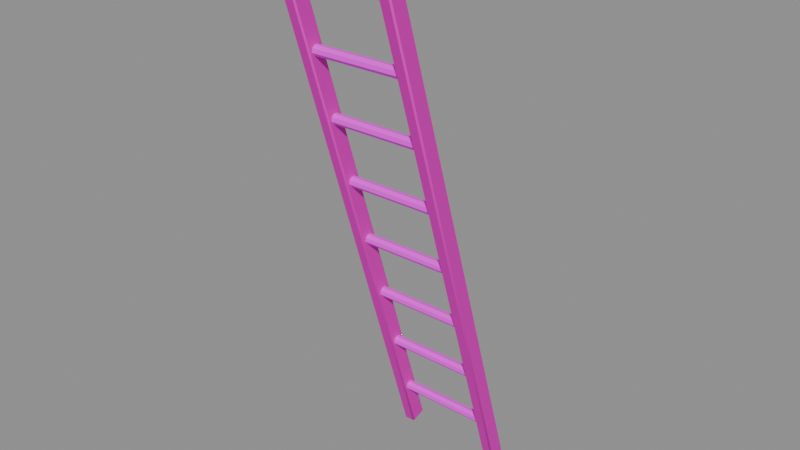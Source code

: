 # Source: wooden-ladder-v01.blend  (saved by Blender 5.2.45; exported with 4.5.12 LTS)
import bpy
from mathutils import Matrix  # noqa: F401  (used for matrix-valued properties, if any)

bpy.ops.wm.read_factory_settings(use_empty=True)
scene = bpy.context.scene
scene.name = 'Scene'

# ---- images (referenced by path relative to the original .blend; pixels are not part of the script)
import os
ASSET_DIR = os.environ.get("B2B_ASSET_DIR", "")  # directory of the original .blend (textures are referenced by path, not embedded)
HERE = os.path.dirname(os.path.abspath(__file__))  # packed textures are extracted next to this script under _unpacked/

def load_image(name, relpath, width, height, colorspace="sRGB"):
    """Load a texture the original file referenced (path relative to the .blend, or extracted next to this script)."""
    p = next((c for c in (os.path.join(HERE, relpath), os.path.join(ASSET_DIR, relpath)) if relpath and os.path.exists(c)), "")
    if p:
        img = bpy.data.images.load(p, check_existing=True)
        img.name = name
    else:  # same state as the original file: an image datablock whose file is absent (Cycles renders it pink)
        img = bpy.data.images.new(name, width, height)
        img.source = "FILE"
        img.filepath = "//" + (relpath or name)
    img.colorspace_settings.name = colorspace
    return img
img_planks_pale_jpg = load_image('planks-pale.jpg', 'planks-pale.jpg', 1024, 1024, 'sRGB')
img_planks_dark_jpg = load_image('planks-dark.jpg', 'planks-dark.jpg', 1024, 1024, 'sRGB')

# ---- materials (node trees are filled in below, after node groups)
mat_planks_worn = bpy.data.materials.new('planks-worn')
mat_planks_dark = bpy.data.materials.new('planks-dark')

# ---- material node trees
mat_planks_worn.use_nodes = True; mat_planks_worn.node_tree.nodes.clear()
_N = mat_planks_worn.node_tree.nodes; _L = mat_planks_worn.node_tree.links
n0 = _N.new('ShaderNodeOutputMaterial'); n0.name = 'Material Output'; n0.location = (0, 0)
n1 = _N.new('ShaderNodeBsdfPrincipled'); n1.name = 'Principled BSDF'; n1.location = (0, 0)
n1.inputs[2].default_value = 0.8
n1.inputs[10].default_value = 0.005
n2 = _N.new('ShaderNodeTexImage'); n2.name = 'Image Texture'; n2.location = (0, 0)
n2.image = img_planks_pale_jpg
n3 = _N.new('ShaderNodeMix'); n3.name = 'Mix'; n3.location = (0, 0)
n3.data_type = 'RGBA'
n3.blend_type = 'MULTIPLY'
n3.inputs[0].default_value = 1.0
n3.inputs[7].default_value = (0.72, 0.62, 0.5, 1.0)
_L.new(n1.outputs[0], n0.inputs[0])
_L.new(n2.outputs[0], n3.inputs[6])
_L.new(n3.outputs[2], n1.inputs[0])
n0.is_active_output = True
mat_planks_dark.use_nodes = True; mat_planks_dark.node_tree.nodes.clear()
_N = mat_planks_dark.node_tree.nodes; _L = mat_planks_dark.node_tree.links
n0 = _N.new('ShaderNodeOutputMaterial'); n0.name = 'Material Output'; n0.location = (0, 0)
n1 = _N.new('ShaderNodeBsdfPrincipled'); n1.name = 'Principled BSDF'; n1.location = (0, 0)
n1.inputs[2].default_value = 0.72
n1.inputs[10].default_value = 0.005
n2 = _N.new('ShaderNodeTexImage'); n2.name = 'Image Texture'; n2.location = (0, 0)
n2.image = img_planks_dark_jpg
_L.new(n1.outputs[0], n0.inputs[0])
_L.new(n2.outputs[0], n1.inputs[0])
n0.is_active_output = True

# ---- meshes
me_wooden_ladder = bpy.data.meshes.new('wooden-ladder')
me_wooden_ladder.from_pydata([(-0.327, 0.4623, 0.0), (-0.327, 0.4523, 0.005279), (-0.335, 0.4599, 0.007643), (-0.327, -0.5478, 3.238), (-0.327, -0.5425, 3.248), (-0.335, -0.5401, 3.241), (-0.327, 0.5425, 0.02482), (-0.335, 0.5401, 0.03247), (-0.327, 0.5478, 0.03483), (-0.327, -0.4623, 3.273), (-0.327, -0.4523, 3.268), (-0.335, -0.4599, 3.265), (-0.273, 0.4623, 0.0), (-0.265, 0.4599, 0.007643), (-0.273, 0.4523, 0.005279), (-0.273, -0.5425, 3.248), (-0.273, -0.5478, 3.238), (-0.265, -0.5401, 3.241), (-0.273, 0.5425, 0.02482), (-0.273, 0.5478, 0.03483), (-0.265, 0.5401, 0.03247), (-0.273, -0.4623, 3.273), (-0.265, -0.4599, 3.265), (-0.273, -0.4523, 3.268), (0.273, 0.4623, 0.0), (0.273, 0.4523, 0.005279), (0.265, 0.4599, 0.007643), (0.273, -0.5478, 3.238), (0.273, -0.5425, 3.248), (0.265, -0.5401, 3.241), (0.273, 0.5425, 0.02482), (0.265, 0.5401, 0.03247), (0.273, 0.5478, 0.03483), (0.273, -0.4623, 3.273), (0.273, -0.4523, 3.268), (0.265, -0.4599, 3.265), (0.327, 0.4623, 0.0), (0.335, 0.4599, 0.007643), (0.327, 0.4523, 0.005279), (0.327, -0.5425, 3.248), (0.327, -0.5478, 3.238), (0.335, -0.5401, 3.241), (0.327, 0.5425, 0.02482), (0.327, 0.5478, 0.03483), (0.335, 0.5401, 0.03247), (0.327, -0.4623, 3.273), (0.335, -0.4599, 3.265), (0.327, -0.4523, 3.268), (-0.3, 0.4424, 0.3079), (0.3, 0.4424, 0.3079), (-0.3, 0.4403, 0.285), (0.3, 0.4403, 0.285), (-0.3, 0.4226, 0.2704), (0.3, 0.4226, 0.2704), (-0.3, 0.3997, 0.2725), (0.3, 0.3997, 0.2725), (-0.3, 0.3851, 0.2901), (0.3, 0.3851, 0.2901), (-0.3, 0.3872, 0.313), (0.3, 0.3872, 0.313), (-0.3, 0.4049, 0.3277), (0.3, 0.4049, 0.3277), (-0.3, 0.4277, 0.3255), (0.3, 0.4277, 0.3255), (-0.3, 0.3242, 0.69), (0.3, 0.3242, 0.69), (-0.3, 0.3221, 0.6672), (0.3, 0.3221, 0.6672), (-0.3, 0.3044, 0.6525), (0.3, 0.3044, 0.6525), (-0.3, 0.2815, 0.6546), (0.3, 0.2815, 0.6546), (-0.3, 0.2669, 0.6723), (0.3, 0.2669, 0.6723), (-0.3, 0.269, 0.6951), (0.3, 0.269, 0.6951), (-0.3, 0.2867, 0.7098), (0.3, 0.2867, 0.7098), (-0.3, 0.3095, 0.7077), (0.3, 0.3095, 0.7077), (-0.3, 0.206, 1.072), (0.3, 0.206, 1.072), (-0.3, 0.2038, 1.049), (0.3, 0.2038, 1.049), (-0.3, 0.1862, 1.035), (0.3, 0.1862, 1.035), (-0.3, 0.1633, 1.037), (0.3, 0.1633, 1.037), (-0.3, 0.1487, 1.054), (0.3, 0.1487, 1.054), (-0.3, 0.1508, 1.077), (0.3, 0.1508, 1.077), (-0.3, 0.1684, 1.092), (0.3, 0.1684, 1.092), (-0.3, 0.1913, 1.09), (0.3, 0.1913, 1.09), (-0.3, 0.08776, 1.454), (0.3, 0.08776, 1.454), (-0.3, 0.08564, 1.431), (0.3, 0.08564, 1.431), (-0.3, 0.06797, 1.417), (0.3, 0.06797, 1.417), (-0.3, 0.04511, 1.419), (0.3, 0.04511, 1.419), (-0.3, 0.03044, 1.437), (0.3, 0.03044, 1.437), (-0.3, 0.03257, 1.459), (0.3, 0.03257, 1.459), (-0.3, 0.05024, 1.474), (0.3, 0.05024, 1.474), (-0.3, 0.0731, 1.472), (0.3, 0.0731, 1.472), (-0.3, -0.03044, 1.836), (0.3, -0.03044, 1.836), (-0.3, -0.03257, 1.814), (0.3, -0.03257, 1.814), (-0.3, -0.05024, 1.799), (0.3, -0.05024, 1.799), (-0.3, -0.0731, 1.801), (0.3, -0.0731, 1.801), (-0.3, -0.08776, 1.819), (0.3, -0.08776, 1.819), (-0.3, -0.08564, 1.842), (0.3, -0.08564, 1.842), (-0.3, -0.06797, 1.856), (0.3, -0.06797, 1.856), (-0.3, -0.04511, 1.854), (0.3, -0.04511, 1.854), (-0.3, -0.1487, 2.219), (0.3, -0.1487, 2.219), (-0.3, -0.1508, 2.196), (0.3, -0.1508, 2.196), (-0.3, -0.1684, 2.181), (0.3, -0.1684, 2.181), (-0.3, -0.1913, 2.183), (0.3, -0.1913, 2.183), (-0.3, -0.206, 2.201), (0.3, -0.206, 2.201), (-0.3, -0.2038, 2.224), (0.3, -0.2038, 2.224), (-0.3, -0.1862, 2.238), (0.3, -0.1862, 2.238), (-0.3, -0.1633, 2.236), (0.3, -0.1633, 2.236), (-0.3, -0.2669, 2.601), (0.3, -0.2669, 2.601), (-0.3, -0.269, 2.578), (0.3, -0.269, 2.578), (-0.3, -0.2867, 2.563), (0.3, -0.2867, 2.563), (-0.3, -0.3095, 2.565), (0.3, -0.3095, 2.565), (-0.3, -0.3242, 2.583), (0.3, -0.3242, 2.583), (-0.3, -0.3221, 2.606), (0.3, -0.3221, 2.606), (-0.3, -0.3044, 2.62), (0.3, -0.3044, 2.62), (-0.3, -0.2815, 2.618), (0.3, -0.2815, 2.618), (-0.3, -0.3851, 2.983), (0.3, -0.3851, 2.983), (-0.3, -0.3872, 2.96), (0.3, -0.3872, 2.96), (-0.3, -0.4049, 2.945), (0.3, -0.4049, 2.945), (-0.3, -0.4277, 2.947), (0.3, -0.4277, 2.947), (-0.3, -0.4424, 2.965), (0.3, -0.4424, 2.965), (-0.3, -0.4403, 2.988), (0.3, -0.4403, 2.988), (-0.3, -0.4226, 3.003), (0.3, -0.4226, 3.003), (-0.3, -0.3997, 3.0), (0.3, -0.3997, 3.0)], [], [(0, 1, 2), (3, 4, 5), (6, 7, 8), (9, 10, 11), (12, 13, 14), (15, 16, 17), (18, 19, 20), (21, 22, 23), (6, 0, 2, 7), (1, 3, 5, 2), (4, 9, 11, 5), (10, 8, 7, 11), (18, 6, 8, 19), (9, 21, 23, 10), (22, 20, 19, 23), (12, 18, 20, 13), (21, 15, 17, 22), (16, 14, 13, 17), (0, 12, 14, 1), (15, 4, 3, 16), (6, 18, 12, 0), (2, 5, 11, 7), (14, 16, 3, 1), (21, 9, 4, 15), (8, 10, 23, 19), (20, 22, 17, 13), (24, 25, 26), (27, 28, 29), (30, 31, 32), (33, 34, 35), (36, 37, 38), (39, 40, 41), (42, 43, 44), (45, 46, 47), (30, 24, 26, 31), (25, 27, 29, 26), (28, 33, 35, 29), (34, 32, 31, 35), (42, 30, 32, 43), (33, 45, 47, 34), (46, 44, 43, 47), (36, 42, 44, 37), (45, 39, 41, 46), (40, 38, 37, 41), (24, 36, 38, 25), (39, 28, 27, 40), (30, 42, 36, 24), (26, 29, 35, 31), (38, 40, 27, 25), (45, 33, 28, 39), (32, 34, 47, 43), (44, 46, 41, 37), (48, 49, 51, 50), (50, 51, 53, 52), (52, 53, 55, 54), (54, 55, 57, 56), (56, 57, 59, 58), (58, 59, 61, 60), (51, 49, 63, 61, 59, 57, 55, 53), (60, 61, 63, 62), (62, 63, 49, 48), (48, 50, 52, 54, 56, 58, 60, 62), (64, 65, 67, 66), (66, 67, 69, 68), (68, 69, 71, 70), (70, 71, 73, 72), (72, 73, 75, 74), (74, 75, 77, 76), (67, 65, 79, 77, 75, 73, 71, 69), (76, 77, 79, 78), (78, 79, 65, 64), (64, 66, 68, 70, 72, 74, 76, 78), (80, 81, 83, 82), (82, 83, 85, 84), (84, 85, 87, 86), (86, 87, 89, 88), (88, 89, 91, 90), (90, 91, 93, 92), (83, 81, 95, 93, 91, 89, 87, 85), (92, 93, 95, 94), (94, 95, 81, 80), (80, 82, 84, 86, 88, 90, 92, 94), (96, 97, 99, 98), (98, 99, 101, 100), (100, 101, 103, 102), (102, 103, 105, 104), (104, 105, 107, 106), (106, 107, 109, 108), (99, 97, 111, 109, 107, 105, 103, 101), (108, 109, 111, 110), (110, 111, 97, 96), (96, 98, 100, 102, 104, 106, 108, 110), (112, 113, 115, 114), (114, 115, 117, 116), (116, 117, 119, 118), (118, 119, 121, 120), (120, 121, 123, 122), (122, 123, 125, 124), (115, 113, 127, 125, 123, 121, 119, 117), (124, 125, 127, 126), (126, 127, 113, 112), (112, 114, 116, 118, 120, 122, 124, 126), (128, 129, 131, 130), (130, 131, 133, 132), (132, 133, 135, 134), (134, 135, 137, 136), (136, 137, 139, 138), (138, 139, 141, 140), (131, 129, 143, 141, 139, 137, 135, 133), (140, 141, 143, 142), (142, 143, 129, 128), (128, 130, 132, 134, 136, 138, 140, 142), (144, 145, 147, 146), (146, 147, 149, 148), (148, 149, 151, 150), (150, 151, 153, 152), (152, 153, 155, 154), (154, 155, 157, 156), (147, 145, 159, 157, 155, 153, 151, 149), (156, 157, 159, 158), (158, 159, 145, 144), (144, 146, 148, 150, 152, 154, 156, 158), (160, 161, 163, 162), (162, 163, 165, 164), (164, 165, 167, 166), (166, 167, 169, 168), (168, 169, 171, 170), (170, 171, 173, 172), (163, 161, 175, 173, 171, 169, 167, 165), (172, 173, 175, 174), (174, 175, 161, 160), (160, 162, 164, 166, 168, 170, 172, 174)])
me_wooden_ladder.polygons.foreach_set('use_smooth', [True] * 132)
me_wooden_ladder.polygons.foreach_set('material_index', [0, 0, 0, 0, 0, 0, 0, 0, 0, 0, 0, 0, 0, 0, 0, 0, 0, 0, 0, 0, 0, 0, 0, 0, 0, 0, 0, 0, 0, 0, 0, 0, 0, 0, 0, 0, 0, 0, 0, 0, 0, 0, 0, 0, 0, 0, 0, 0, 0, 0, 0, 0, 1, 1, 1, 1, 1, 1, 1, 1, 1, 1, 1, 1, 1, 1, 1, 1, 1, 1, 1, 1, 1, 1, 1, 1, 1, 1, 1, 1, 1, 1, 1, 1, 1, 1, 1, 1, 1, 1, 1, 1, 1, 1, 1, 1, 1, 1, 1, 1, 1, 1, 1, 1, 1, 1, 1, 1, 1, 1, 1, 1, 1, 1, 1, 1, 1, 1, 1, 1, 1, 1, 1, 1, 1, 1, 1, 1, 1, 1, 1, 1])
_k = set([(0, 6), (0, 12), (1, 3), (1, 14), (2, 5), (2, 7), (3, 16), (4, 9), (4, 15), (5, 11), (6, 18), (7, 11), (8, 10), (8, 19), (9, 21), (10, 23), (12, 18), (13, 17), (13, 20), (14, 16), (15, 21), (17, 22), (19, 23), (20, 22), (24, 30), (24, 36), (25, 27), (25, 38), (26, 29), (26, 31), (27, 40), (28, 33), (28, 39), (29, 35), (30, 42), (31, 35), (32, 34), (32, 43), (33, 45), (34, 47), (36, 42), (37, 41), (37, 44), (38, 40), (39, 45), (41, 46), (43, 47), (44, 46), (48, 49), (48, 50), (48, 62), (49, 51), (49, 63), (50, 51), (50, 52), (51, 53), (52, 53), (52, 54), (53, 55), (54, 55), (54, 56), (55, 57), (56, 57), (56, 58), (57, 59), (58, 59), (58, 60), (59, 61), (60, 61), (60, 62), (61, 63), (62, 63), (64, 65), (64, 66), (64, 78), (65, 67), (65, 79), (66, 67), (66, 68), (67, 69), (68, 69), (68, 70), (69, 71), (70, 71), (70, 72), (71, 73), (72, 73), (72, 74), (73, 75), (74, 75), (74, 76), (75, 77), (76, 77), (76, 78), (77, 79), (78, 79), (80, 81), (80, 82), (80, 94), (81, 83), (81, 95), (82, 83), (82, 84), (83, 85), (84, 85), (84, 86), (85, 87), (86, 87), (86, 88), (87, 89), (88, 89), (88, 90), (89, 91), (90, 91), (90, 92), (91, 93), (92, 93), (92, 94), (93, 95), (94, 95), (96, 97), (96, 98), (96, 110), (97, 99), (97, 111), (98, 99), (98, 100), (99, 101), (100, 101), (100, 102), (101, 103), (102, 103), (102, 104), (103, 105), (104, 105), (104, 106), (105, 107), (106, 107), (106, 108), (107, 109), (108, 109), (108, 110), (109, 111), (110, 111), (112, 113), (112, 114), (112, 126), (113, 115), (113, 127), (114, 115), (114, 116), (115, 117), (116, 117), (116, 118), (117, 119), (118, 119), (118, 120), (119, 121), (120, 121), (120, 122), (121, 123), (122, 123), (122, 124), (123, 125), (124, 125), (124, 126), (125, 127), (126, 127), (128, 129), (128, 130), (128, 142), (129, 131), (129, 143), (130, 131), (130, 132), (131, 133), (132, 133), (132, 134), (133, 135), (134, 135), (134, 136), (135, 137), (136, 137), (136, 138), (137, 139), (138, 139), (138, 140), (139, 141), (140, 141), (140, 142), (141, 143), (142, 143), (144, 145), (144, 146), (144, 158), (145, 147), (145, 159), (146, 147), (146, 148), (147, 149), (148, 149), (148, 150), (149, 151), (150, 151), (150, 152), (151, 153), (152, 153), (152, 154), (153, 155), (154, 155), (154, 156), (155, 157), (156, 157), (156, 158), (157, 159), (158, 159), (160, 161), (160, 162), (160, 174), (161, 163), (161, 175), (162, 163), (162, 164), (163, 165), (164, 165), (164, 166), (165, 167), (166, 167), (166, 168), (167, 169), (168, 169), (168, 170), (169, 171), (170, 171), (170, 172), (171, 173), (172, 173), (172, 174), (173, 175), (174, 175)])
me_wooden_ladder.attributes.new('sharp_edge', 'BOOLEAN', 'EDGE').data.foreach_set('value', [ (min(e.vertices), max(e.vertices)) in _k for e in me_wooden_ladder.edges])
_uv = me_wooden_ladder.uv_layers.new(name='UVMap')
_uv.uv.foreach_set('vector', [0.0525, 0.0, 0.0625, 0.01, 0.0525, 0.01, -0.4088, -0.0625, -0.4088, -0.0525, -0.4188, -0.0525, -0.0525, 0.0, -0.0525, 0.01, -0.0625, 0.01, -0.4088, 0.0525, -0.4088, 0.0625, -0.4188, 0.0525, -0.0525, 0.0, -0.0525, 0.01, -0.0625, 0.01, -0.3413, -0.0525, -0.3413, -0.0625, -0.3313, -0.0525, 0.0525, 0.0, 0.0625, 0.01, 0.0525, 0.01, -0.3413, 0.0525, -0.3313, 0.0525, -0.3413, 0.0625, -0.0525, 0.0, 0.0525, 0.0, 0.0525, 0.01, -0.0525, 0.01, 0.0625, 0.01, 0.0625, 4.24, 0.0525, 4.24, 0.0525, 0.01, -0.4088, -0.0525, -0.4088, 0.0525, -0.4188, 0.0525, -0.4188, -0.0525, -0.0625, 4.24, -0.0625, 0.01, -0.0525, 0.01, -0.0525, 4.24, -0.3413, -0.0525, -0.4088, -0.0525, -0.4088, -0.0625, -0.3413, -0.0625, -0.4088, 0.0525, -0.3413, 0.0525, -0.3413, 0.0625, -0.4088, 0.0625, 0.0525, 4.24, 0.0525, 0.01, 0.0625, 0.01, 0.0625, 4.24, -0.0525, 0.0, 0.0525, 0.0, 0.0525, 0.01, -0.0525, 0.01, -0.3413, 0.0525, -0.3413, -0.0525, -0.3313, -0.0525, -0.3313, 0.0525, -0.0625, 4.24, -0.0625, 0.01, -0.0525, 0.01, -0.0525, 4.24, -0.4088, 0.0525, -0.3413, 0.0525, -0.3413, 0.0625, -0.4088, 0.0625, -0.3413, -0.0525, -0.4088, -0.0525, -0.4088, -0.0625, -0.3413, -0.0625, -0.4088, -0.0525, -0.3413, -0.0525, -0.3413, 0.0525, -0.4088, 0.0525, 0.0525, 0.01, 0.0525, 4.24, -0.0525, 4.24, -0.0525, 0.01, -0.3413, 0.01, -0.3413, 4.24, -0.4088, 4.24, -0.4088, 0.01, -0.3413, 0.0525, -0.4088, 0.0525, -0.4088, -0.0525, -0.3413, -0.0525, 0.4088, 0.01, 0.4088, 4.24, 0.3413, 4.24, 0.3413, 0.01, 0.0525, 0.01, 0.0525, 4.24, -0.0525, 4.24, -0.0525, 0.01, 0.0525, 0.0, 0.0625, 0.01, 0.0525, 0.01, 0.3413, -0.0625, 0.3413, -0.0525, 0.3313, -0.0525, -0.0525, 0.0, -0.0525, 0.01, -0.0625, 0.01, 0.3413, 0.0525, 0.3413, 0.0625, 0.3313, 0.0525, -0.0525, 0.0, -0.0525, 0.01, -0.0625, 0.01, 0.4088, -0.0525, 0.4088, -0.0625, 0.4188, -0.0525, 0.0525, 0.0, 0.0625, 0.01, 0.0525, 0.01, 0.4088, 0.0525, 0.4188, 0.0525, 0.4088, 0.0625, -0.0525, 0.0, 0.0525, 0.0, 0.0525, 0.01, -0.0525, 0.01, 0.0625, 0.01, 0.0625, 4.24, 0.0525, 4.24, 0.0525, 0.01, 0.3413, -0.0525, 0.3413, 0.0525, 0.3313, 0.0525, 0.3313, -0.0525, -0.0625, 4.24, -0.0625, 0.01, -0.0525, 0.01, -0.0525, 4.24, 0.4088, -0.0525, 0.3413, -0.0525, 0.3413, -0.0625, 0.4088, -0.0625, 0.3413, 0.0525, 0.4088, 0.0525, 0.4088, 0.0625, 0.3413, 0.0625, 0.0525, 4.24, 0.0525, 0.01, 0.0625, 0.01, 0.0625, 4.24, -0.0525, 0.0, 0.0525, 0.0, 0.0525, 0.01, -0.0525, 0.01, 0.4088, 0.0525, 0.4088, -0.0525, 0.4188, -0.0525, 0.4188, 0.0525, -0.0625, 4.24, -0.0625, 0.01, -0.0525, 0.01, -0.0525, 4.24, 0.3413, 0.0525, 0.4088, 0.0525, 0.4088, 0.0625, 0.3413, 0.0625, 0.4088, -0.0525, 0.3413, -0.0525, 0.3413, -0.0625, 0.4088, -0.0625, 0.3413, -0.0525, 0.4088, -0.0525, 0.4088, 0.0525, 0.3413, 0.0525, 0.0525, 0.01, 0.0525, 4.24, -0.0525, 4.24, -0.0525, 0.01, 0.4088, 0.01, 0.4088, 4.24, 0.3413, 4.24, 0.3413, 0.01, 0.4088, 0.0525, 0.3413, 0.0525, 0.3413, -0.0525, 0.4088, -0.0525, -0.3413, 0.01, -0.3413, 4.24, -0.4088, 4.24, -0.4088, 0.01, 0.0525, 0.01, 0.0525, 4.24, -0.0525, 4.24, -0.0525, 0.01, 1.0, 0.5, 1.0, 1.0, 0.875, 1.0, 0.875, 0.5, 0.875, 0.5, 0.875, 1.0, 0.75, 1.0, 0.75, 0.5, 0.75, 0.5, 0.75, 1.0, 0.625, 1.0, 0.625, 0.5, 0.625, 0.5, 0.625, 1.0, 0.5, 1.0, 0.5, 0.5, 0.5, 0.5, 0.5, 1.0, 0.375, 1.0, 0.375, 0.5, 0.375, 0.5, 0.375, 1.0, 0.25, 1.0, 0.25, 0.5, 0.4197, 0.4197, 0.25, 0.49, 0.08029, 0.4197, 0.01, 0.25, 0.08029, 0.08029, 0.25, 0.01, 0.4197, 0.08029, 0.49, 0.25, 0.25, 0.5, 0.25, 1.0, 0.125, 1.0, 0.125, 0.5, 0.125, 0.5, 0.125, 1.0, 0.0, 1.0, 0.0, 0.5, 0.75, 0.49, 0.9197, 0.4197, 0.99, 0.25, 0.9197, 0.08029, 0.75, 0.01, 0.5803, 0.08029, 0.51, 0.25, 0.5803, 0.4197, 1.0, 0.5, 1.0, 1.0, 0.875, 1.0, 0.875, 0.5, 0.875, 0.5, 0.875, 1.0, 0.75, 1.0, 0.75, 0.5, 0.75, 0.5, 0.75, 1.0, 0.625, 1.0, 0.625, 0.5, 0.625, 0.5, 0.625, 1.0, 0.5, 1.0, 0.5, 0.5, 0.5, 0.5, 0.5, 1.0, 0.375, 1.0, 0.375, 0.5, 0.375, 0.5, 0.375, 1.0, 0.25, 1.0, 0.25, 0.5, 0.4197, 0.4197, 0.25, 0.49, 0.08029, 0.4197, 0.01, 0.25, 0.08029, 0.08029, 0.25, 0.01, 0.4197, 0.08029, 0.49, 0.25, 0.25, 0.5, 0.25, 1.0, 0.125, 1.0, 0.125, 0.5, 0.125, 0.5, 0.125, 1.0, 0.0, 1.0, 0.0, 0.5, 0.75, 0.49, 0.9197, 0.4197, 0.99, 0.25, 0.9197, 0.08029, 0.75, 0.01, 0.5803, 0.08029, 0.51, 0.25, 0.5803, 0.4197, 1.0, 0.5, 1.0, 1.0, 0.875, 1.0, 0.875, 0.5, 0.875, 0.5, 0.875, 1.0, 0.75, 1.0, 0.75, 0.5, 0.75, 0.5, 0.75, 1.0, 0.625, 1.0, 0.625, 0.5, 0.625, 0.5, 0.625, 1.0, 0.5, 1.0, 0.5, 0.5, 0.5, 0.5, 0.5, 1.0, 0.375, 1.0, 0.375, 0.5, 0.375, 0.5, 0.375, 1.0, 0.25, 1.0, 0.25, 0.5, 0.4197, 0.4197, 0.25, 0.49, 0.08029, 0.4197, 0.01, 0.25, 0.08029, 0.08029, 0.25, 0.01, 0.4197, 0.08029, 0.49, 0.25, 0.25, 0.5, 0.25, 1.0, 0.125, 1.0, 0.125, 0.5, 0.125, 0.5, 0.125, 1.0, 0.0, 1.0, 0.0, 0.5, 0.75, 0.49, 0.9197, 0.4197, 0.99, 0.25, 0.9197, 0.08029, 0.75, 0.01, 0.5803, 0.08029, 0.51, 0.25, 0.5803, 0.4197, 1.0, 0.5, 1.0, 1.0, 0.875, 1.0, 0.875, 0.5, 0.875, 0.5, 0.875, 1.0, 0.75, 1.0, 0.75, 0.5, 0.75, 0.5, 0.75, 1.0, 0.625, 1.0, 0.625, 0.5, 0.625, 0.5, 0.625, 1.0, 0.5, 1.0, 0.5, 0.5, 0.5, 0.5, 0.5, 1.0, 0.375, 1.0, 0.375, 0.5, 0.375, 0.5, 0.375, 1.0, 0.25, 1.0, 0.25, 0.5, 0.4197, 0.4197, 0.25, 0.49, 0.08029, 0.4197, 0.01, 0.25, 0.08029, 0.08029, 0.25, 0.01, 0.4197, 0.08029, 0.49, 0.25, 0.25, 0.5, 0.25, 1.0, 0.125, 1.0, 0.125, 0.5, 0.125, 0.5, 0.125, 1.0, 0.0, 1.0, 0.0, 0.5, 0.75, 0.49, 0.9197, 0.4197, 0.99, 0.25, 0.9197, 0.08029, 0.75, 0.01, 0.5803, 0.08029, 0.51, 0.25, 0.5803, 0.4197, 1.0, 0.5, 1.0, 1.0, 0.875, 1.0, 0.875, 0.5, 0.875, 0.5, 0.875, 1.0, 0.75, 1.0, 0.75, 0.5, 0.75, 0.5, 0.75, 1.0, 0.625, 1.0, 0.625, 0.5, 0.625, 0.5, 0.625, 1.0, 0.5, 1.0, 0.5, 0.5, 0.5, 0.5, 0.5, 1.0, 0.375, 1.0, 0.375, 0.5, 0.375, 0.5, 0.375, 1.0, 0.25, 1.0, 0.25, 0.5, 0.4197, 0.4197, 0.25, 0.49, 0.08029, 0.4197, 0.01, 0.25, 0.08029, 0.08029, 0.25, 0.01, 0.4197, 0.08029, 0.49, 0.25, 0.25, 0.5, 0.25, 1.0, 0.125, 1.0, 0.125, 0.5, 0.125, 0.5, 0.125, 1.0, 0.0, 1.0, 0.0, 0.5, 0.75, 0.49, 0.9197, 0.4197, 0.99, 0.25, 0.9197, 0.08029, 0.75, 0.01, 0.5803, 0.08029, 0.51, 0.25, 0.5803, 0.4197, 1.0, 0.5, 1.0, 1.0, 0.875, 1.0, 0.875, 0.5, 0.875, 0.5, 0.875, 1.0, 0.75, 1.0, 0.75, 0.5, 0.75, 0.5, 0.75, 1.0, 0.625, 1.0, 0.625, 0.5, 0.625, 0.5, 0.625, 1.0, 0.5, 1.0, 0.5, 0.5, 0.5, 0.5, 0.5, 1.0, 0.375, 1.0, 0.375, 0.5, 0.375, 0.5, 0.375, 1.0, 0.25, 1.0, 0.25, 0.5, 0.4197, 0.4197, 0.25, 0.49, 0.08029, 0.4197, 0.01, 0.25, 0.08029, 0.08029, 0.25, 0.01, 0.4197, 0.08029, 0.49, 0.25, 0.25, 0.5, 0.25, 1.0, 0.125, 1.0, 0.125, 0.5, 0.125, 0.5, 0.125, 1.0, 0.0, 1.0, 0.0, 0.5, 0.75, 0.49, 0.9197, 0.4197, 0.99, 0.25, 0.9197, 0.08029, 0.75, 0.01, 0.5803, 0.08029, 0.51, 0.25, 0.5803, 0.4197, 1.0, 0.5, 1.0, 1.0, 0.875, 1.0, 0.875, 0.5, 0.875, 0.5, 0.875, 1.0, 0.75, 1.0, 0.75, 0.5, 0.75, 0.5, 0.75, 1.0, 0.625, 1.0, 0.625, 0.5, 0.625, 0.5, 0.625, 1.0, 0.5, 1.0, 0.5, 0.5, 0.5, 0.5, 0.5, 1.0, 0.375, 1.0, 0.375, 0.5, 0.375, 0.5, 0.375, 1.0, 0.25, 1.0, 0.25, 0.5, 0.4197, 0.4197, 0.25, 0.49, 0.08029, 0.4197, 0.01, 0.25, 0.08029, 0.08029, 0.25, 0.01, 0.4197, 0.08029, 0.49, 0.25, 0.25, 0.5, 0.25, 1.0, 0.125, 1.0, 0.125, 0.5, 0.125, 0.5, 0.125, 1.0, 0.0, 1.0, 0.0, 0.5, 0.75, 0.49, 0.9197, 0.4197, 0.99, 0.25, 0.9197, 0.08029, 0.75, 0.01, 0.5803, 0.08029, 0.51, 0.25, 0.5803, 0.4197, 1.0, 0.5, 1.0, 1.0, 0.875, 1.0, 0.875, 0.5, 0.875, 0.5, 0.875, 1.0, 0.75, 1.0, 0.75, 0.5, 0.75, 0.5, 0.75, 1.0, 0.625, 1.0, 0.625, 0.5, 0.625, 0.5, 0.625, 1.0, 0.5, 1.0, 0.5, 0.5, 0.5, 0.5, 0.5, 1.0, 0.375, 1.0, 0.375, 0.5, 0.375, 0.5, 0.375, 1.0, 0.25, 1.0, 0.25, 0.5, 0.4197, 0.4197, 0.25, 0.49, 0.08029, 0.4197, 0.01, 0.25, 0.08029, 0.08029, 0.25, 0.01, 0.4197, 0.08029, 0.49, 0.25, 0.25, 0.5, 0.25, 1.0, 0.125, 1.0, 0.125, 0.5, 0.125, 0.5, 0.125, 1.0, 0.0, 1.0, 0.0, 0.5, 0.75, 0.49, 0.9197, 0.4197, 0.99, 0.25, 0.9197, 0.08029, 0.75, 0.01, 0.5803, 0.08029, 0.51, 0.25, 0.5803, 0.4197])
me_wooden_ladder.materials.append(mat_planks_worn)
me_wooden_ladder.materials.append(mat_planks_dark)
me_wooden_ladder.update()

# ---- objects
ob_wooden_ladder = bpy.data.objects.new('wooden-ladder', me_wooden_ladder)

# ---- transforms, parenting, visibility, modifiers, constraints
ob_wooden_ladder.location = (0.0, 0.0, 0.0)

# ---- collection membership
scene.collection.objects.link(ob_wooden_ladder)

# ---- scene / render settings (as saved in the file)
scene.frame_start = 1; scene.frame_end = 250; scene.frame_set(1)
scene.render.engine = 'BLENDER_EEVEE_NEXT'
scene.render.bake_bias = 0.0
scene.render.bake_samples = 0
scene.render.compositor_device = 'GPU'
scene.eevee.use_volume_custom_range = False
scene.eevee.fast_gi_thickness_near = 0.1
scene.eevee.fast_gi_thickness_far = 0.0
scene.eevee.ray_tracing_options.screen_trace_thickness = 0.1
bpy.context.view_layer.update()

# ---- added for rendering (the .blend has no active camera and no usable light): camera, sun + grey world if the file has none
cam_auto = bpy.data.cameras.new('AutoCamera')
cam_auto.lens = 50.0
cam_auto.sensor_width = 36.0
cam_auto.clip_end = 1000.0
ob_auto_camera = bpy.data.objects.new('AutoCamera', cam_auto)
scene.collection.objects.link(ob_auto_camera)
ob_auto_camera.location = (3.25299, -3.90359, 4.23888)
ob_auto_camera.rotation_euler = (1.09748, -7.21219e-08, 0.694738)
scene.camera = ob_auto_camera
light_auto_sun = bpy.data.lights.new('AutoSun', 'SUN')
light_auto_sun.energy = 3.0
light_auto_sun.angle = 0.0523599
ob_auto_sun = bpy.data.objects.new('AutoSun', light_auto_sun)
scene.collection.objects.link(ob_auto_sun)
ob_auto_sun.rotation_euler = (0.872665, 0.174533, 0.523599)
if scene.world is None:
    world_auto = bpy.data.worlds.new('AutoWorld')
    world_auto.color = (0.3, 0.3, 0.3)
    scene.world = world_auto
bpy.context.view_layer.update()
